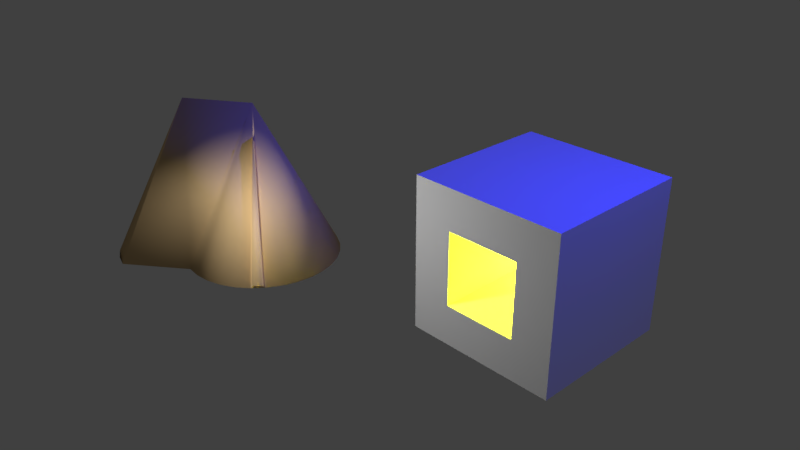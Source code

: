 # Source: untitled.blend  (saved by Blender 2.79.0; exported with 4.5.12 LTS)
import bpy
from mathutils import Matrix  # noqa: F401  (used for matrix-valued properties, if any)

bpy.ops.wm.read_factory_settings(use_empty=True)
scene = bpy.context.scene
scene.name = 'Scene'

# ---- collections
col_collection_1 = bpy.data.collections.new('Collection 1'); scene.collection.children.link(col_collection_1)

# ---- materials (node trees are filled in below, after node groups)
mat_material_001 = bpy.data.materials.new('Material.001')
mat_material_001.alpha_threshold = 0.0
mat_material_001.use_transparent_shadow = False
mat_material_001.roughness = 0.5
mat_material = bpy.data.materials.new('Material')
mat_material.alpha_threshold = 0.0
mat_material.use_transparent_shadow = False
mat_material.diffuse_color = (0.8, 0.5555, 0.2746, 1.0)
mat_material.specular_color = (1.0, 0.2199, 0.5879)
mat_material.roughness = 0.5
mat_material.specular_intensity = 0.7348
mat_material.line_color = (0.0, 0.0, 0.0, 1.0)

# ---- material node trees

# ---- world
world_world = bpy.data.worlds.new('World'); scene.world = world_world
world_world.color = (0.05088, 0.05088, 0.05088)
world_world.use_sun_shadow = False
world_world.sun_shadow_jitter_overblur = 0.0
world_world.cycles.sampling_method = 'MANUAL'

# ---- cameras
cam_camera = bpy.data.cameras.new('Camera')
cam_camera.clip_end = 100.0
cam_camera.lens = 35.0
cam_camera.sensor_width = 32.0
cam_camera.sensor_height = 18.0
cam_camera.ortho_scale = 7.314
cam_camera.dof.focus_distance = 0.0
cam_camera.dof.aperture_fstop = 128.0

# ---- lights
light_lamp = bpy.data.lights.new('Lamp', 'POINT')
light_lamp.color = (0.01942, 0.0273, 1.0)
light_lamp.transmission_factor = 0.0
light_lamp.cutoff_distance = 30.0
light_lamp.energy = 1000.0
light_lamp.shadow_buffer_clip_start = 1.001
light_lamp.shadow_soft_size = 0.1
light_lamp.shadow_maximum_resolution = 0.006
light_lamp.use_absolute_resolution = True
light_lamp_001 = bpy.data.lights.new('Lamp.001', 'POINT')
light_lamp_001.transmission_factor = 0.0
light_lamp_001.cutoff_distance = 30.0
light_lamp_001.energy = 100.0
light_lamp_001.shadow_buffer_clip_start = 1.001
light_lamp_001.shadow_soft_size = 0.1
light_lamp_001.shadow_maximum_resolution = 0.006
light_lamp_001.use_absolute_resolution = True
light_lamp_002 = bpy.data.lights.new('Lamp.002', 'POINT')
light_lamp_002.color = (0.9313, 1.0, 0.005265)
light_lamp_002.transmission_factor = 0.0
light_lamp_002.cutoff_distance = 30.0
light_lamp_002.energy = 182.0
light_lamp_002.shadow_buffer_clip_start = 1.001
light_lamp_002.shadow_soft_size = 0.1
light_lamp_002.shadow_maximum_resolution = 0.006
light_lamp_002.use_absolute_resolution = True

# ---- meshes
me_cube_002 = bpy.data.meshes.new('Cube.002')
me_cube_002.from_pydata([(-1.0, -1.0, -1.0), (-1.0, -1.0, 1.0), (-1.0, 1.0, -1.0), (-1.0, 1.0, 1.0), (1.0, -1.0, -1.0), (1.0, -1.0, 1.0), (1.0, 1.0, -1.0), (1.0, 1.0, 1.0), (-0.476, -1.0, -0.476), (-0.476, -1.0, 0.476), (0.476, -1.0, -0.476), (0.476, -1.0, 0.476), (-0.476, 1.0, -0.476), (-0.476, 1.0, 0.476), (0.476, 1.0, -0.476), (0.476, 1.0, 0.476)], [], [(0, 1, 3, 2), (6, 7, 5, 4), (1, 0, 8, 9), (2, 6, 4, 0), (7, 3, 1, 5), (9, 8, 12, 13), (0, 4, 10, 8), (5, 1, 9, 11), (4, 5, 11, 10), (11, 9, 13, 15), (10, 11, 15, 14), (8, 10, 14, 12), (3, 7, 15, 13), (3, 13, 12, 2), (6, 2, 12, 14), (6, 14, 15, 7)])
me_cube_002.materials.append(mat_material_001)
me_cube_002.use_remesh_preserve_volume = False
me_cube_002.use_remesh_preserve_attributes = False
me_cube_002.use_mirror_vertex_groups = False
me_cube_002.update()
me_cone = bpy.data.meshes.new('Cone')
me_cone.from_pydata([(0.0, 1.0, -1.0), (0.0, 0.0, 1.0), (0.1951, 0.9808, -1.0), (0.3827, 0.9239, -1.0), (0.5556, 0.8315, -1.0), (0.7071, 0.7071, -1.0), (0.8315, 0.5556, -1.0), (0.9239, 0.3827, -1.0), (0.9808, 0.1951, -1.0), (1.0, 7.55e-08, -1.0), (0.9808, -0.1951, -1.0), (0.9239, -0.3827, -1.0), (0.8315, -0.5556, -1.0), (0.7071, -0.7071, -1.0), (0.5556, -0.8315, -1.0), (0.3827, -0.9239, -1.0), (0.1951, -0.9808, -1.0), (-3.258e-07, -1.0, -1.0), (-0.1951, -0.9808, -1.0), (-0.3827, -0.9239, -1.0), (-0.5556, -0.8315, -1.0), (-0.7071, -0.7071, -1.0), (-0.8315, -0.5556, -1.0), (-0.9239, -0.3827, -1.0), (-0.9808, -0.1951, -1.0), (-1.0, 9.656e-07, -1.0), (-0.9808, 0.1951, -1.0), (-0.9239, 0.3827, -1.0), (-0.8315, 0.5556, -1.0), (-0.7071, 0.7071, -1.0), (-0.5556, 0.8315, -1.0), (-0.3827, 0.9239, -1.0), (-0.1951, 0.9808, -1.0), (-0.6141, -0.5927, 1.053), (-0.8092, -1.574, -0.9467), (-0.9967, -1.517, -0.9467), (-1.17, -1.424, -0.9467), (0.1399, -0.1148, 0.6362), (0.7985, -0.5728, -0.9707), (0.7175, -0.6714, -0.9707), (0.2103, -0.1726, 0.6815), (0.8689, -0.6305, -0.9254), (0.7879, -0.7292, -0.9254)], [], [(0, 1, 2), (2, 1, 3), (3, 1, 4), (4, 1, 5), (5, 1, 6), (6, 1, 7), (7, 1, 8), (8, 1, 9), (9, 1, 10), (10, 1, 11), (11, 1, 12), (12, 1, 37, 38), (13, 1, 14), (14, 1, 15), (15, 1, 16), (16, 1, 17), (17, 1, 18), (19, 18, 34, 35), (18, 1, 33, 34), (20, 1, 21), (21, 1, 22), (22, 1, 23), (23, 1, 24), (24, 1, 25), (25, 1, 26), (26, 1, 27), (27, 1, 28), (28, 1, 29), (29, 1, 30), (30, 1, 31), (31, 1, 32), (32, 1, 0), (0, 2, 3, 4, 5, 6, 7, 8, 9, 10, 11, 12, 13, 14, 15, 16, 17, 18, 19, 20, 21, 22, 23, 24, 25, 26, 27, 28, 29, 30, 31, 32), (1, 20, 36, 33), (20, 19, 35, 36), (36, 35, 34, 33), (38, 37, 40, 41), (1, 13, 39, 37), (13, 12, 38, 39), (41, 40, 42), (37, 39, 42, 40), (39, 38, 41, 42)])
me_cone.polygons.foreach_set('use_smooth', [True] * 42)
me_cone.materials.append(mat_material)
me_cone.use_remesh_preserve_volume = False
me_cone.use_remesh_preserve_attributes = False
me_cone.use_mirror_vertex_groups = False
me_cone.update()

# ---- objects
ob_cube = bpy.data.objects.new('Cube', me_cube_002)
ob_cone = bpy.data.objects.new('Cone', me_cone)
ob_lamp = bpy.data.objects.new('Lamp', light_lamp)
ob_camera = bpy.data.objects.new('Camera', cam_camera)
ob_lamp_001 = bpy.data.objects.new('Lamp.001', light_lamp_001)
ob_lamp_002 = bpy.data.objects.new('Lamp.002', light_lamp_002)

# ---- transforms, parenting, visibility, modifiers, constraints
ob_cube.location = (2.073, 0.7879, 0.5027)
ob_cube.lineart.crease_threshold = 0.0
ob_cone.location = (-1.093, -0.872, 0.9607)
ob_cone.lineart.crease_threshold = 0.0
ob_lamp.location = (4.076, 1.005, 5.904)
ob_lamp.rotation_euler = (0.6503, 0.05522, 1.866)
ob_lamp.lock_rotations_4d = False
ob_lamp.empty_display_type = 'ARROWS'
ob_lamp.color = (0.0, 0.0, 0.0, 0.0)
ob_lamp.lineart.crease_threshold = 0.0
ob_camera.location = (7.481, -6.508, 5.344)
ob_camera.rotation_euler = (1.109, 0.0, 0.8149)
ob_camera.lock_rotations_4d = False
ob_camera.empty_display_type = 'ARROWS'
ob_camera.color = (0.0, 0.0, 0.0, 0.0)
ob_camera.display_type = 'WIRE'
ob_camera.lineart.crease_threshold = 0.0
ob_lamp_001.location = (0.5239, -2.572, 1.441)
ob_lamp_001.rotation_euler = (0.6503, 0.05522, 1.866)
ob_lamp_001.lock_rotations_4d = False
ob_lamp_001.empty_display_type = 'ARROWS'
ob_lamp_001.color = (0.0, 0.0, 0.0, 0.0)
ob_lamp_001.lineart.crease_threshold = 0.0
ob_lamp_002.location = (2.071, 1.005, 0.3425)
ob_lamp_002.rotation_euler = (0.6503, 0.05522, 1.866)
ob_lamp_002.lock_rotations_4d = False
ob_lamp_002.empty_display_type = 'ARROWS'
ob_lamp_002.color = (0.0, 0.0, 0.0, 0.0)
ob_lamp_002.lineart.crease_threshold = 0.0

# ---- collection membership
col_collection_1.objects.link(ob_cube)
col_collection_1.objects.link(ob_cone)
col_collection_1.objects.link(ob_lamp)
col_collection_1.objects.link(ob_camera)
col_collection_1.objects.link(ob_lamp_001)
col_collection_1.objects.link(ob_lamp_002)

# ---- scene / render settings (as saved in the file)
scene.camera = ob_camera
scene.frame_start = 1; scene.frame_end = 250; scene.frame_set(1)
scene.render.engine = 'BLENDER_EEVEE_NEXT'
scene.render.dither_intensity = 0.0
scene.cycles.use_denoising = False
scene.cycles.samples = 128
scene.cycles.sampling_pattern = 'TABULATED_SOBOL'
scene.cycles.use_adaptive_sampling = False
scene.cycles.use_light_tree = False
scene.cycles.blur_glossy = 0.0
scene.cycles.sample_clamp_indirect = 0.0
scene.view_settings.view_transform = 'Standard'
bpy.context.view_layer.update()
